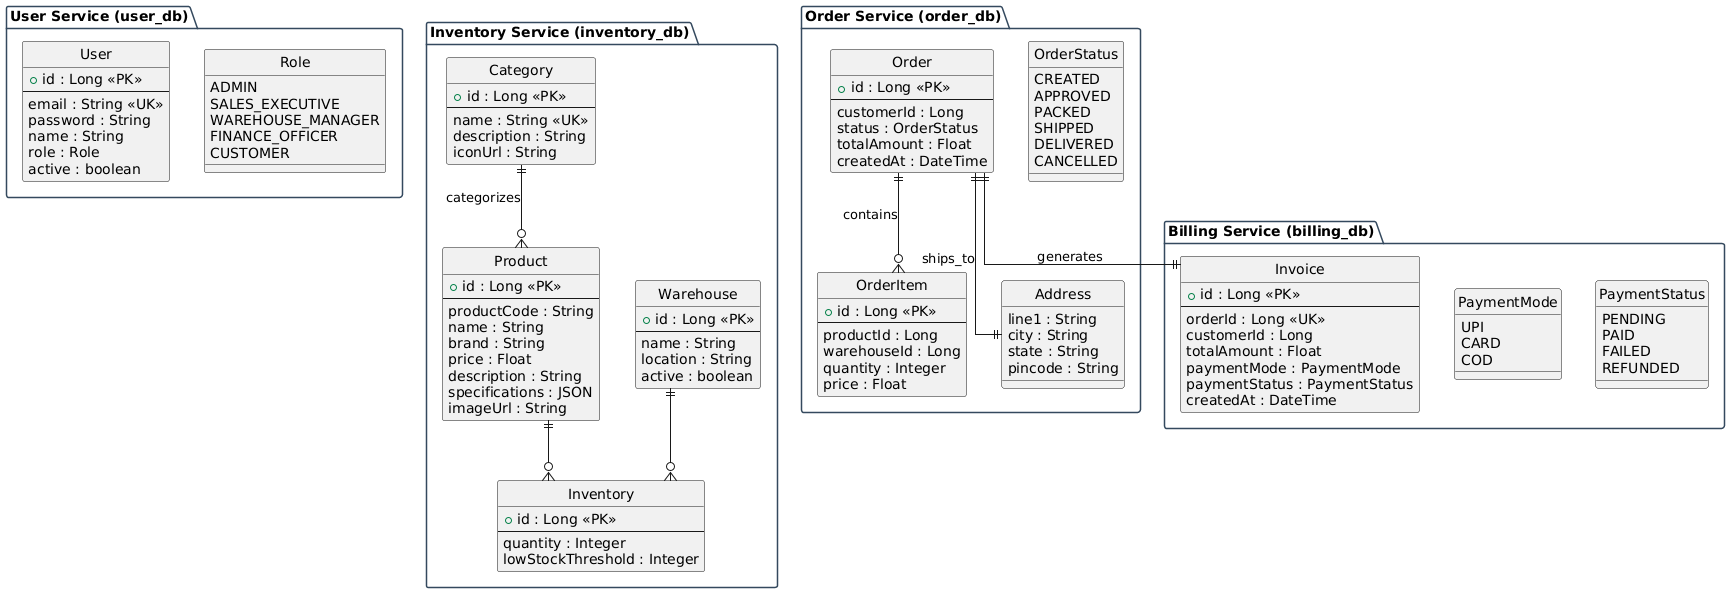

The diagram above was rendered by PlantUML. Its source (embedded in the PNG):
@startuml
hide circle
skinparam linetype ortho
skinparam entity {
  BackgroundColor #F9FAFB
  BorderColor #2C3E50
}
skinparam package {
  BorderColor #34495E
}

' =========================
' USER DB
' =========================
package "User Service (user_db)" {

entity User {
  +id : Long <<PK>>
  --
  email : String <<UK>>
  password : String
  name : String
  role : Role
  active : boolean
}

enum Role {
  ADMIN
  SALES_EXECUTIVE
  WAREHOUSE_MANAGER
  FINANCE_OFFICER
  CUSTOMER
}
}

' =========================
' INVENTORY DB
' =========================
package "Inventory Service (inventory_db)" {

entity Category {
  +id : Long <<PK>>
  --
  name : String <<UK>>
  description : String
  iconUrl : String
}

entity Product {
  +id : Long <<PK>>
  --
  productCode : String
  name : String
  brand : String
  price : Float
  description : String
  specifications : JSON
  imageUrl : String
}

entity Warehouse {
  +id : Long <<PK>>
  --
  name : String
  location : String
  active : boolean
}

entity Inventory {
  +id : Long <<PK>>
  --
  quantity : Integer
  lowStockThreshold : Integer
}
}

Category ||--o{ Product : categorizes
Product ||--o{ Inventory
Warehouse ||--o{ Inventory

' =========================
' ORDER DB
' =========================
package "Order Service (order_db)" {

entity Order {
  +id : Long <<PK>>
  --
  customerId : Long
  status : OrderStatus
  totalAmount : Float
  createdAt : DateTime
}

entity OrderItem {
  +id : Long <<PK>>
  --
  productId : Long
  warehouseId : Long
  quantity : Integer
  price : Float
}

entity Address {
  line1 : String
  city : String
  state : String
  pincode : String
}

enum OrderStatus {
  CREATED
  APPROVED
  PACKED
  SHIPPED
  DELIVERED
  CANCELLED
}
}

Order ||--o{ OrderItem : contains
Order ||--|| Address : ships_to

' =========================
' BILLING DB
' =========================
package "Billing Service (billing_db)" {

entity Invoice {
  +id : Long <<PK>>
  --
  orderId : Long <<UK>>
  customerId : Long
  totalAmount : Float
  paymentMode : PaymentMode
  paymentStatus : PaymentStatus
  createdAt : DateTime
}

enum PaymentMode {
  UPI
  CARD
  COD
}

enum PaymentStatus {
  PENDING
  PAID
  FAILED
  REFUNDED
}
}

Order ||--|| Invoice : generates
@enduml